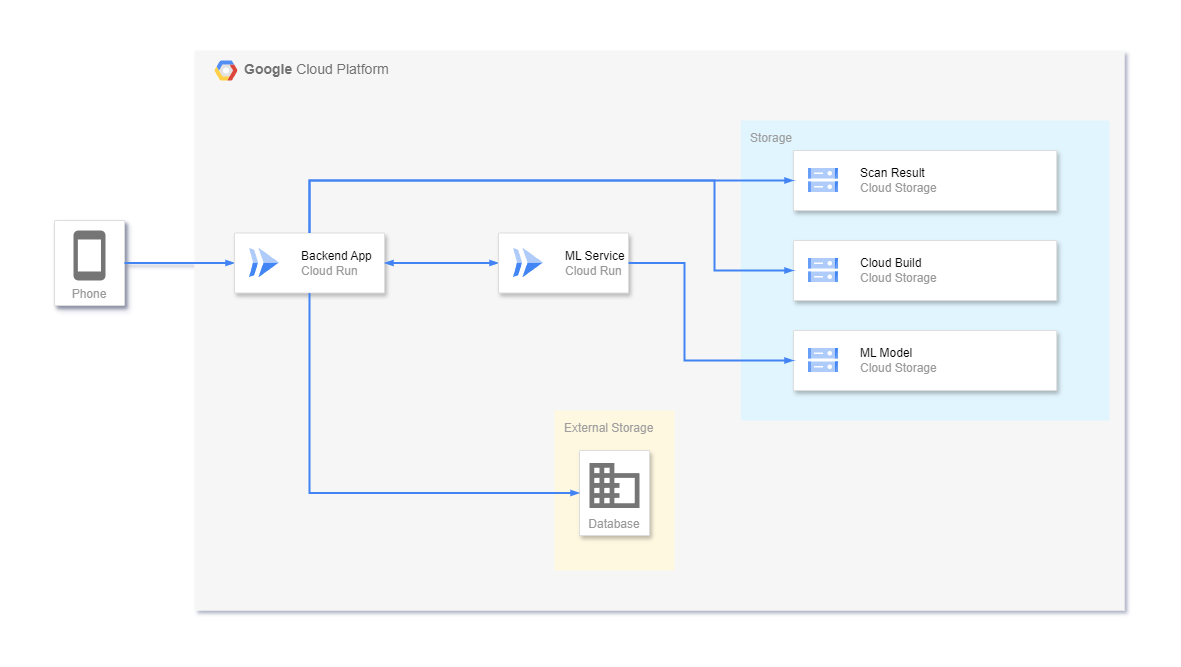

The diagram above was exported from draw.io. Its source (the exported page's mxGraphModel, read from the mxfile embedded in the PNG):
<mxGraphModel dx="823" dy="537" grid="1" gridSize="10" guides="1" tooltips="1" connect="1" arrows="1" fold="1" page="1" pageScale="1" pageWidth="850" pageHeight="1100" math="0" shadow="0">
  <root>
    <mxCell id="0" />
    <mxCell id="1" parent="0" />
    <mxCell id="etDnyxow0pXLT1jJJsTM-31" value="&lt;b&gt;Google &lt;/b&gt;Cloud Platform" style="fillColor=#F6F6F6;strokeColor=none;shadow=0;gradientColor=none;fontSize=14;align=left;spacing=10;fontColor=#717171;9E9E9E;verticalAlign=top;spacingTop=-4;fontStyle=0;spacingLeft=40;html=1;" vertex="1" parent="1">
      <mxGeometry x="180" y="30" width="930" height="560" as="geometry" />
    </mxCell>
    <mxCell id="etDnyxow0pXLT1jJJsTM-32" value="" style="shape=mxgraph.gcp2.google_cloud_platform;fillColor=#F6F6F6;strokeColor=none;shadow=0;gradientColor=none;" vertex="1" parent="etDnyxow0pXLT1jJJsTM-31">
      <mxGeometry width="23" height="20" relative="1" as="geometry">
        <mxPoint x="20" y="10" as="offset" />
      </mxGeometry>
    </mxCell>
    <mxCell id="etDnyxow0pXLT1jJJsTM-40" value="Storage" style="sketch=0;points=[[0,0,0],[0.25,0,0],[0.5,0,0],[0.75,0,0],[1,0,0],[1,0.25,0],[1,0.5,0],[1,0.75,0],[1,1,0],[0.75,1,0],[0.5,1,0],[0.25,1,0],[0,1,0],[0,0.75,0],[0,0.5,0],[0,0.25,0]];rounded=1;absoluteArcSize=1;arcSize=2;html=1;strokeColor=none;gradientColor=none;shadow=0;dashed=0;fontSize=12;fontColor=#9E9E9E;align=left;verticalAlign=top;spacing=10;spacingTop=-4;whiteSpace=wrap;fillColor=#E1F5FE;" vertex="1" parent="etDnyxow0pXLT1jJJsTM-31">
      <mxGeometry x="546.3771933962264" y="70" width="368.4905660377358" height="300" as="geometry" />
    </mxCell>
    <mxCell id="etDnyxow0pXLT1jJJsTM-43" value="" style="strokeColor=#dddddd;shadow=1;strokeWidth=1;rounded=1;absoluteArcSize=1;arcSize=0;" vertex="1" parent="etDnyxow0pXLT1jJJsTM-31">
      <mxGeometry x="599.0187028301888" y="100" width="263.2075471698113" height="60" as="geometry" />
    </mxCell>
    <mxCell id="etDnyxow0pXLT1jJJsTM-44" value="&lt;font color=&quot;#000000&quot;&gt;Scan Result&lt;/font&gt;&lt;br&gt;Cloud Storage" style="editableCssRules=.*;html=1;fontColor=#999999;shape=image;verticalLabelPosition=middle;verticalAlign=middle;labelPosition=right;align=left;spacingLeft=20;part=1;points=[];imageAspect=0;image=data:image/svg+xml,(base64 omitted: 1124 chars);" vertex="1" parent="etDnyxow0pXLT1jJJsTM-43">
      <mxGeometry width="30" height="24" relative="1" as="geometry">
        <mxPoint x="15" y="18" as="offset" />
      </mxGeometry>
    </mxCell>
    <mxCell id="etDnyxow0pXLT1jJJsTM-38" value="" style="strokeColor=#dddddd;shadow=1;strokeWidth=1;rounded=1;absoluteArcSize=1;arcSize=2;" vertex="1" parent="etDnyxow0pXLT1jJJsTM-31">
      <mxGeometry x="599.0187028301888" y="280" width="263.2075471698113" height="60" as="geometry" />
    </mxCell>
    <mxCell id="etDnyxow0pXLT1jJJsTM-39" value="&lt;font color=&quot;#000000&quot;&gt;ML Model&lt;/font&gt;&lt;br&gt;Cloud Storage" style="editableCssRules=.*;html=1;fontColor=#999999;shape=image;verticalLabelPosition=middle;verticalAlign=middle;labelPosition=right;align=left;spacingLeft=20;part=1;points=[];imageAspect=0;image=data:image/svg+xml,(base64 omitted: 1124 chars);" vertex="1" parent="etDnyxow0pXLT1jJJsTM-38">
      <mxGeometry width="30" height="24" relative="1" as="geometry">
        <mxPoint x="15" y="18" as="offset" />
      </mxGeometry>
    </mxCell>
    <mxCell id="etDnyxow0pXLT1jJJsTM-41" value="" style="strokeColor=#dddddd;shadow=1;strokeWidth=1;rounded=1;absoluteArcSize=1;arcSize=2;" vertex="1" parent="etDnyxow0pXLT1jJJsTM-31">
      <mxGeometry x="599.0187028301888" y="190" width="263.2075471698113" height="60" as="geometry" />
    </mxCell>
    <mxCell id="etDnyxow0pXLT1jJJsTM-42" value="&lt;font color=&quot;#000000&quot;&gt;Cloud Build&lt;/font&gt;&lt;br&gt;Cloud Storage" style="editableCssRules=.*;html=1;fontColor=#999999;shape=image;verticalLabelPosition=middle;verticalAlign=middle;labelPosition=right;align=left;spacingLeft=20;part=1;points=[];imageAspect=0;image=data:image/svg+xml,(base64 omitted: 1124 chars);" vertex="1" parent="etDnyxow0pXLT1jJJsTM-41">
      <mxGeometry width="30" height="24" relative="1" as="geometry">
        <mxPoint x="15" y="18" as="offset" />
      </mxGeometry>
    </mxCell>
    <mxCell id="etDnyxow0pXLT1jJJsTM-56" value="External Storage" style="sketch=0;points=[[0,0,0],[0.25,0,0],[0.5,0,0],[0.75,0,0],[1,0,0],[1,0.25,0],[1,0.5,0],[1,0.75,0],[1,1,0],[0.75,1,0],[0.5,1,0],[0.25,1,0],[0,1,0],[0,0.75,0],[0,0.5,0],[0,0.25,0]];rounded=1;absoluteArcSize=1;arcSize=2;html=1;strokeColor=none;gradientColor=none;shadow=0;dashed=0;fontSize=12;fontColor=#9E9E9E;align=left;verticalAlign=top;spacing=10;spacingTop=-4;whiteSpace=wrap;fillColor=#FFF8E1;" vertex="1" parent="etDnyxow0pXLT1jJJsTM-31">
      <mxGeometry x="360" y="360" width="120" height="160" as="geometry" />
    </mxCell>
    <mxCell id="etDnyxow0pXLT1jJJsTM-57" value="Database" style="strokeColor=#dddddd;shadow=1;strokeWidth=1;rounded=1;absoluteArcSize=1;arcSize=2;labelPosition=center;verticalLabelPosition=middle;align=center;verticalAlign=bottom;spacingLeft=0;fontColor=#999999;fontSize=12;whiteSpace=wrap;spacingBottom=2;html=1;" vertex="1" parent="etDnyxow0pXLT1jJJsTM-31">
      <mxGeometry x="385" y="400" width="70" height="85" as="geometry" />
    </mxCell>
    <mxCell id="etDnyxow0pXLT1jJJsTM-58" value="" style="sketch=0;dashed=0;connectable=0;html=1;fillColor=#757575;strokeColor=none;shape=mxgraph.gcp2.database;part=1;" vertex="1" parent="etDnyxow0pXLT1jJJsTM-57">
      <mxGeometry x="0.5" width="50" height="45" relative="1" as="geometry">
        <mxPoint x="-25" y="12.5" as="offset" />
      </mxGeometry>
    </mxCell>
    <mxCell id="etDnyxow0pXLT1jJJsTM-18" value="Phone" style="strokeColor=#dddddd;shadow=1;strokeWidth=1;rounded=1;absoluteArcSize=1;arcSize=2;labelPosition=center;verticalLabelPosition=middle;align=center;verticalAlign=bottom;spacingLeft=0;fontColor=#999999;fontSize=12;whiteSpace=wrap;spacingBottom=2;html=1;" vertex="1" parent="1">
      <mxGeometry x="40" y="200" width="70" height="85" as="geometry" />
    </mxCell>
    <mxCell id="etDnyxow0pXLT1jJJsTM-19" value="" style="sketch=0;dashed=0;connectable=0;html=1;fillColor=#757575;strokeColor=none;shape=mxgraph.gcp2.phone;part=1;" vertex="1" parent="etDnyxow0pXLT1jJJsTM-18">
      <mxGeometry x="0.5" width="32" height="50" relative="1" as="geometry">
        <mxPoint x="-16" y="10" as="offset" />
      </mxGeometry>
    </mxCell>
    <mxCell id="etDnyxow0pXLT1jJJsTM-20" value="" style="edgeStyle=orthogonalEdgeStyle;fontSize=12;html=1;endArrow=blockThin;endFill=1;rounded=0;strokeWidth=2;endSize=4;startSize=4;dashed=0;strokeColor=#4284F3;exitX=1;exitY=0.5;exitDx=0;exitDy=0;entryX=0;entryY=0.5;entryDx=0;entryDy=0;" edge="1" parent="1" source="etDnyxow0pXLT1jJJsTM-18" target="etDnyxow0pXLT1jJJsTM-26">
      <mxGeometry width="100" relative="1" as="geometry">
        <mxPoint x="370" y="300" as="sourcePoint" />
        <mxPoint x="209.99999999999977" y="242.5" as="targetPoint" />
      </mxGeometry>
    </mxCell>
    <mxCell id="etDnyxow0pXLT1jJJsTM-26" value="" style="strokeColor=#dddddd;shadow=1;strokeWidth=1;rounded=1;absoluteArcSize=1;arcSize=2;" vertex="1" parent="1">
      <mxGeometry x="220" y="212.5" width="150" height="60" as="geometry" />
    </mxCell>
    <mxCell id="etDnyxow0pXLT1jJJsTM-27" value="&lt;font color=&quot;#000000&quot;&gt;Backend App&lt;/font&gt;&lt;br&gt;Cloud Run" style="editableCssRules=.*;html=1;fontColor=#999999;shape=image;verticalLabelPosition=middle;verticalAlign=middle;labelPosition=right;align=left;spacingLeft=20;part=1;points=[];imageAspect=0;image=data:image/svg+xml,(base64 omitted: 656 chars);" vertex="1" parent="etDnyxow0pXLT1jJJsTM-26">
      <mxGeometry width="30" height="30" relative="1" as="geometry">
        <mxPoint x="15" y="15" as="offset" />
      </mxGeometry>
    </mxCell>
    <mxCell id="etDnyxow0pXLT1jJJsTM-37" value="" style="edgeStyle=orthogonalEdgeStyle;fontSize=12;html=1;endArrow=blockThin;endFill=1;rounded=0;strokeWidth=2;endSize=4;startSize=4;dashed=0;strokeColor=#4284F3;exitX=1;exitY=0.5;exitDx=0;exitDy=0;entryX=0;entryY=0.5;entryDx=0;entryDy=0;startArrow=blockThin;startFill=1;" edge="1" parent="1" source="etDnyxow0pXLT1jJJsTM-26" target="etDnyxow0pXLT1jJJsTM-24">
      <mxGeometry width="100" relative="1" as="geometry">
        <mxPoint x="200" y="200" as="sourcePoint" />
        <mxPoint x="300" y="200" as="targetPoint" />
      </mxGeometry>
    </mxCell>
    <mxCell id="etDnyxow0pXLT1jJJsTM-24" value="" style="strokeColor=#dddddd;shadow=1;strokeWidth=1;rounded=1;absoluteArcSize=1;arcSize=2;" vertex="1" parent="1">
      <mxGeometry x="484" y="212.5" width="130" height="60" as="geometry" />
    </mxCell>
    <mxCell id="etDnyxow0pXLT1jJJsTM-25" value="&lt;font color=&quot;#000000&quot;&gt;ML Service&lt;/font&gt;&lt;br&gt;Cloud Run" style="editableCssRules=.*;html=1;fontColor=#999999;shape=image;verticalLabelPosition=middle;verticalAlign=middle;labelPosition=right;align=left;spacingLeft=20;part=1;points=[];imageAspect=0;image=data:image/svg+xml,(base64 omitted: 656 chars);" vertex="1" parent="etDnyxow0pXLT1jJJsTM-24">
      <mxGeometry width="30" height="30" relative="1" as="geometry">
        <mxPoint x="15" y="15" as="offset" />
      </mxGeometry>
    </mxCell>
    <mxCell id="etDnyxow0pXLT1jJJsTM-52" value="" style="edgeStyle=orthogonalEdgeStyle;fontSize=12;html=1;endArrow=blockThin;endFill=1;rounded=0;strokeWidth=2;endSize=4;startSize=4;dashed=0;strokeColor=#4284F3;entryX=0;entryY=0.5;entryDx=0;entryDy=0;exitX=1;exitY=0.5;exitDx=0;exitDy=0;" edge="1" parent="1" source="etDnyxow0pXLT1jJJsTM-24" target="etDnyxow0pXLT1jJJsTM-38">
      <mxGeometry width="100" relative="1" as="geometry">
        <mxPoint x="560" y="220" as="sourcePoint" />
        <mxPoint x="660" y="220" as="targetPoint" />
        <Array as="points">
          <mxPoint x="670" y="243" />
          <mxPoint x="670" y="340" />
        </Array>
      </mxGeometry>
    </mxCell>
    <mxCell id="etDnyxow0pXLT1jJJsTM-54" value="" style="edgeStyle=orthogonalEdgeStyle;fontSize=12;html=1;endArrow=blockThin;endFill=1;rounded=0;strokeWidth=2;endSize=4;startSize=4;dashed=0;strokeColor=#4284F3;entryX=0;entryY=0.5;entryDx=0;entryDy=0;exitX=0.5;exitY=0;exitDx=0;exitDy=0;" edge="1" parent="1" source="etDnyxow0pXLT1jJJsTM-26" target="etDnyxow0pXLT1jJJsTM-43">
      <mxGeometry width="100" relative="1" as="geometry">
        <mxPoint x="510" y="230" as="sourcePoint" />
        <mxPoint x="610" y="230" as="targetPoint" />
      </mxGeometry>
    </mxCell>
    <mxCell id="etDnyxow0pXLT1jJJsTM-55" value="" style="edgeStyle=orthogonalEdgeStyle;fontSize=12;html=1;endArrow=blockThin;endFill=1;rounded=0;strokeWidth=2;endSize=4;startSize=4;dashed=0;strokeColor=#4284F3;exitX=0.5;exitY=0;exitDx=0;exitDy=0;entryX=0;entryY=0.5;entryDx=0;entryDy=0;" edge="1" parent="1" source="etDnyxow0pXLT1jJJsTM-26" target="etDnyxow0pXLT1jJJsTM-41">
      <mxGeometry width="100" relative="1" as="geometry">
        <mxPoint x="530" y="230" as="sourcePoint" />
        <mxPoint x="630" y="230" as="targetPoint" />
        <Array as="points">
          <mxPoint x="295" y="160" />
          <mxPoint x="700" y="160" />
          <mxPoint x="700" y="250" />
        </Array>
      </mxGeometry>
    </mxCell>
    <mxCell id="etDnyxow0pXLT1jJJsTM-60" value="" style="edgeStyle=orthogonalEdgeStyle;fontSize=12;html=1;endArrow=blockThin;endFill=1;rounded=0;strokeWidth=2;endSize=4;startSize=4;dashed=0;strokeColor=#4284F3;exitX=0.5;exitY=1;exitDx=0;exitDy=0;entryX=0;entryY=0.5;entryDx=0;entryDy=0;" edge="1" parent="1" source="etDnyxow0pXLT1jJJsTM-26" target="etDnyxow0pXLT1jJJsTM-57">
      <mxGeometry width="100" relative="1" as="geometry">
        <mxPoint x="490" y="370" as="sourcePoint" />
        <mxPoint x="590" y="370" as="targetPoint" />
      </mxGeometry>
    </mxCell>
  </root>
</mxGraphModel>